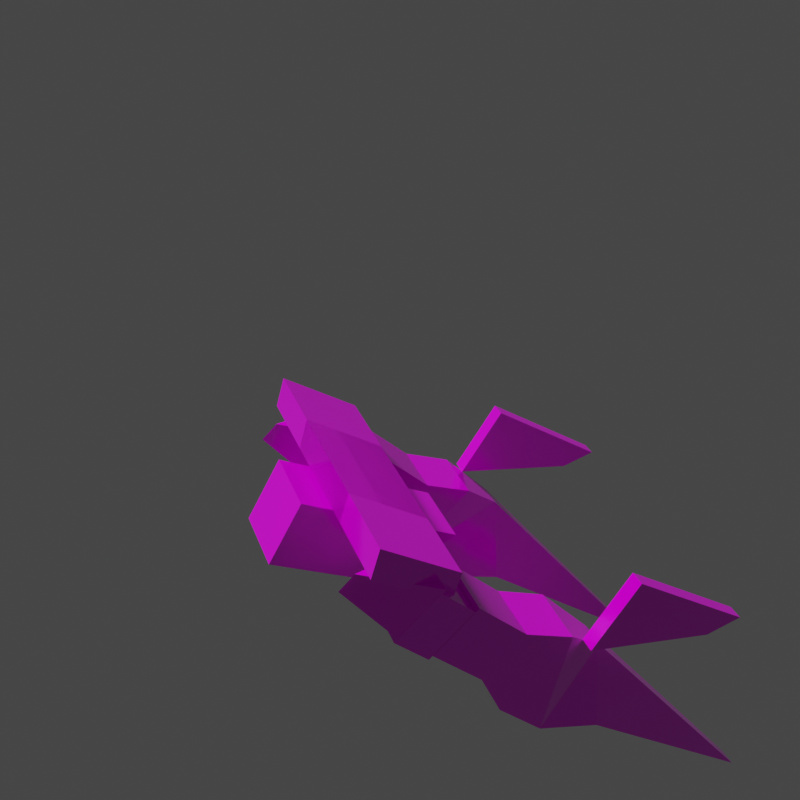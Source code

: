 # Source: render.blend  (saved by Blender 2.93.21; exported with 4.5.12 LTS)
import bpy
from mathutils import Matrix  # noqa: F401  (used for matrix-valued properties, if any)

bpy.ops.wm.read_factory_settings(use_empty=True)
scene = bpy.context.scene
scene.name = 'Scene'

# ---- collections
col_collection = bpy.data.collections.new('Collection'); scene.collection.children.link(col_collection)
col_r466 = bpy.data.collections.new('r466'); scene.collection.children.link(col_r466)

# ---- images (referenced by path relative to the original .blend; pixels are not part of the script)
import os
ASSET_DIR = os.environ.get("B2B_ASSET_DIR", "")  # directory of the original .blend (textures are referenced by path, not embedded)
HERE = os.path.dirname(os.path.abspath(__file__))  # packed textures are extracted next to this script under _unpacked/

def load_image(name, relpath, width, height, colorspace="sRGB"):
    """Load a texture the original file referenced (path relative to the .blend, or extracted next to this script)."""
    p = next((c for c in (os.path.join(HERE, relpath), os.path.join(ASSET_DIR, relpath)) if relpath and os.path.exists(c)), "")
    if p:
        img = bpy.data.images.load(p, check_existing=True)
        img.name = name
    else:  # same state as the original file: an image datablock whose file is absent (Cycles renders it pink)
        img = bpy.data.images.new(name, width, height)
        img.source = "FILE"
        img.filepath = "//" + (relpath or name)
    img.colorspace_settings.name = colorspace
    return img
img_s32_png_001 = load_image('s32.png.001', 's32.png', 1024, 1024, 'sRGB')

# ---- materials (node trees are filled in below, after node groups)
mat_tempesta_001 = bpy.data.materials.new('tempesta.001')

# ---- material node trees
mat_tempesta_001.use_nodes = True; mat_tempesta_001.node_tree.nodes.clear()
_N = mat_tempesta_001.node_tree.nodes; _L = mat_tempesta_001.node_tree.links
n0 = _N.new('ShaderNodeOutputMaterial'); n0.name = 'Material Output'; n0.location = (300, 300)
n1 = _N.new('ShaderNodeBsdfPrincipled'); n1.name = 'Principled BSDF'; n1.location = (10, 300)
n1.distribution = 'GGX'
n1.subsurface_method = 'BURLEY'
n1.inputs[2].default_value = 0.1136
n1.inputs[3].default_value = 1.45
n1.inputs[13].default_value = 1.0
n1.inputs[27].default_value = (0.0, 0.0, 0.0, 1.0)
n1.inputs[28].default_value = 1.0
n2 = _N.new('ShaderNodeTexImage'); n2.name = 'baseColorTexture'; n2.location = (-433, 207)
n2.label = 'baseColorTexture'
n2.image = img_s32_png_001
n2.interpolation = 'Closest'
n3 = _N.new('ShaderNodeUVMap'); n3.name = 'UV Map'; n3.location = (-631, 176)
n3.uv_map = 'UVMap'
_L.new(n1.outputs[0], n0.inputs[0])
_L.new(n2.outputs[0], n1.inputs[0])
_L.new(n3.outputs[0], n2.inputs[0])
n0.is_active_output = True

# ---- world
world_world = bpy.data.worlds.new('World'); scene.world = world_world
world_world.use_nodes = True; world_world.node_tree.nodes.clear()
_N = world_world.node_tree.nodes; _L = world_world.node_tree.links
n0 = _N.new('ShaderNodeOutputWorld'); n0.name = 'World Output'; n0.location = (300, 300)
n1 = _N.new('ShaderNodeBackground'); n1.name = 'Background'; n1.location = (10, 300)
n1.inputs[0].default_value = (0.05088, 0.05088, 0.05088, 0.0)
_L.new(n1.outputs[0], n0.inputs[0])
n0.is_active_output = True
world_world.color = (0.05088, 0.05088, 0.05088)
world_world.use_sun_shadow = False
world_world.sun_shadow_jitter_overblur = 0.0

# ---- cameras
cam_camera = bpy.data.cameras.new('Camera')
cam_camera.clip_end = 100.0
cam_camera.ortho_scale = 7.314

# ---- lights
light_light = bpy.data.lights.new('Light', 'SUN')
light_light.transmission_factor = 0.0
light_light.angle = 0.1993
light_light.energy = 3.0
light_light.shadow_soft_size = 0.1
light_light.shadow_cascade_max_distance = 1000.0

# ---- meshes
me_002 = bpy.data.meshes.new('立方体.002')
me_002.from_pydata([(3.281, -0.2602, -0.8609), (3.281, -0.2602, -0.2573), (2.43, 1.443, -0.8609), (2.43, 1.443, 0.8423), (4.133, 1.443, -0.8609), (4.133, 1.443, 0.8423), (2.43, 1.428, -0.9983), (2.43, 1.428, 0.7049), (2.43, 2.745, -0.9983), (2.43, 2.745, 0.7049), (4.133, 1.428, -0.9983), (4.133, 1.428, 0.7049), (4.133, 2.745, -0.9983), (4.133, 2.745, 0.7049), (2.43, 2.755, -0.8609), (2.43, 2.755, 0.8423), (2.43, 4.758, -0.8609), (2.43, 4.758, 0.8423), (4.133, 2.755, -0.8609), (4.133, 2.755, 0.8423), (4.133, 4.758, -0.8609), (4.133, 4.758, 0.8423), (2.43, 6.175, -1.42), (2.43, 6.175, 1.402), (4.133, 6.175, -1.42), (4.133, 6.175, 1.402), (2.43, 8.048, -1.42), (2.915, 7.852, 1.427), (4.133, 8.048, -1.42), (3.648, 7.852, 1.427), (2.43, 9.834, -0.5616), (3.04, 17.9, 0.105), (4.133, 9.834, -0.5616), (3.522, 17.9, 0.105)], [], [(0, 1, 3, 2), (2, 3, 5, 4), (4, 5, 1, 0), (2, 4, 0), (5, 3, 1), (6, 7, 9, 8), (8, 9, 13, 12), (12, 13, 11, 10), (10, 11, 7, 6), (8, 12, 10, 6), (13, 9, 7, 11), (14, 15, 17, 16), (17, 21, 25, 23), (20, 21, 19, 18), (18, 19, 15, 14), (16, 20, 18, 14), (21, 17, 15, 19), (23, 25, 29, 27), (16, 17, 23, 22), (21, 20, 24, 25), (20, 16, 22, 24), (29, 32, 33), (22, 23, 27, 26), (25, 24, 28, 29), (24, 22, 26, 28), (30, 31, 33, 32), (28, 26, 30, 32), (27, 29, 33, 31), (27, 30, 26), (29, 28, 32), (27, 31, 30)])
_uv = me_002.uv_layers.new(name='UVMap')
_uv.uv.foreach_set('vector', [0.2597, 0.3624, 0.2179, 0.3638, 0.1902, 0.4598, 0.26, 0.4605, 0.26, 0.4605, 0.1902, 0.4598, 0.1902, 0.4598, 0.26, 0.4605, 0.26, 0.4605, 0.1902, 0.4598, 0.2179, 0.3638, 0.2597, 0.3624, 0.26, 0.4605, 0.26, 0.4605, 0.2597, 0.3624, 0.1902, 0.4598, 0.1902, 0.4598, 0.2179, 0.3638, 0.3218, 0.1028, 0.247, 0.02977, 0.1905, 0.08765, 0.2653, 0.1607, 0.2653, 0.1607, 0.1905, 0.08765, 0.1905, 0.08765, 0.2653, 0.1607, 0.2653, 0.1607, 0.1905, 0.08765, 0.247, 0.02977, 0.3218, 0.1028, 0.3218, 0.1028, 0.247, 0.02977, 0.247, 0.02977, 0.3218, 0.1028, 0.2653, 0.1607, 0.2653, 0.1607, 0.3218, 0.1028, 0.3218, 0.1028, 0.1905, 0.08765, 0.1905, 0.08765, 0.247, 0.02977, 0.247, 0.02977, 0.3869, 0.1812, 0.3917, 0.1859, 0.3972, 0.1803, 0.3924, 0.1756, 0.3972, 0.1803, 0.3972, 0.1803, 0.4027, 0.1778, 0.4027, 0.1778, 0.3924, 0.1756, 0.3972, 0.1803, 0.3917, 0.1859, 0.3869, 0.1812, 0.3869, 0.1812, 0.3917, 0.1859, 0.3917, 0.1859, 0.3869, 0.1812, 0.3924, 0.1756, 0.3924, 0.1756, 0.3869, 0.1812, 0.3869, 0.1812, 0.3972, 0.1803, 0.3972, 0.1803, 0.3917, 0.1859, 0.3917, 0.1859, 0.1721, 0.2285, 0.1721, 0.2285, 0.2209, 0.1785, 0.2209, 0.1785, 0.3924, 0.1756, 0.3972, 0.1803, 0.4027, 0.1778, 0.3947, 0.17, 0.3972, 0.1803, 0.3924, 0.1756, 0.3947, 0.17, 0.4027, 0.1778, 0.3924, 0.1756, 0.3924, 0.1756, 0.3947, 0.17, 0.3947, 0.17, 0.4549, 0.1195, 0.4367, 0.1358, 0.3653, 0.1221, 0.09663, 0.1549, 0.1721, 0.2285, 0.2209, 0.1785, 0.1455, 0.1048, 0.1721, 0.2285, 0.09663, 0.1549, 0.1455, 0.1048, 0.2209, 0.1785, 0.09663, 0.1549, 0.09663, 0.1549, 0.1455, 0.1048, 0.1455, 0.1048, 0.4367, 0.1358, 0.3653, 0.1221, 0.3653, 0.1221, 0.4367, 0.1358, 0.1455, 0.1048, 0.1455, 0.1048, 0.2151, 0.0795, 0.2151, 0.0795, 0.4549, 0.1195, 0.4549, 0.1195, 0.3653, 0.1221, 0.3653, 0.1221, 0.2209, 0.1785, 0.2151, 0.0795, 0.1455, 0.1048, 0.2209, 0.1785, 0.1455, 0.1048, 0.2151, 0.0795, 0.4549, 0.1195, 0.3653, 0.1221, 0.4367, 0.1358])
me_002.materials.append(None)
me_002.use_remesh_fix_poles = True
me_002.use_remesh_preserve_attributes = False
me_002.update()
me_001 = bpy.data.meshes.new('立方体.001')
me_001.from_pydata([(1.0, -1.0, -1.0), (1.0, -1.0, 1.0), (1.0, 0.4913, -0.9659), (1.0, 1.0, 1.0), (0.0, 0.4913, -0.9659), (0.0, 1.0, 1.0), (0.0, -1.0, -1.0), (0.0, -1.0, 1.0), (-1.72, -0.6626, 1.098), (-1.72, -0.7494, 2.009), (-1.72, 0.3788, 0.8433), (-1.72, 0.292, 1.754), (3.944, -0.6626, 1.098), (3.944, -0.7494, 2.009), (3.944, 0.3788, 0.8433), (3.944, 0.292, 1.754)], [], [(4, 5, 3, 2), (2, 3, 1, 0), (4, 2, 0, 6), (3, 5, 7, 1), (0, 1, 7, 6), (8, 9, 11, 10), (10, 11, 15, 14), (14, 15, 13, 12), (12, 13, 9, 8), (10, 14, 12, 8), (15, 11, 9, 13)])
_uv = me_001.uv_layers.new(name='UVMap')
_uv.uv.foreach_set('vector', [0.3773, 0.1629, 0.3773, 0.172, 0.3857, 0.172, 0.3857, 0.1629, 0.3857, 0.1629, 0.3857, 0.172, 0.3857, 0.1924, 0.3857, 0.1779, 0.3773, 0.1629, 0.3857, 0.1629, 0.3857, 0.1779, 0.3773, 0.1779, 0.3857, 0.172, 0.3773, 0.172, 0.3773, 0.1924, 0.3857, 0.1924, 0.3857, 0.1779, 0.3857, 0.1924, 0.3773, 0.1924, 0.3773, 0.1779, 0.363, 0.1897, 0.363, 0.1972, 0.363, 0.1847, 0.363, 0.1772, 0.363, 0.1772, 0.363, 0.1847, 0.4102, 0.1847, 0.4102, 0.1772, 0.4102, 0.1772, 0.4102, 0.1847, 0.4102, 0.1972, 0.4102, 0.1897, 0.4102, 0.1897, 0.4102, 0.1972, 0.363, 0.1972, 0.363, 0.1897, 0.363, 0.1772, 0.4102, 0.1772, 0.4102, 0.1897, 0.363, 0.1897, 0.4102, 0.1847, 0.363, 0.1847, 0.363, 0.1972, 0.4102, 0.1972])
me_001.materials.append(None)
me_001.use_remesh_fix_poles = True
me_001.use_remesh_preserve_attributes = False
me_001.update()
me_015 = bpy.data.meshes.new('立方体.015')
me_015.from_pydata([(3.266, -0.1913, -0.3848), (3.266, 0.8713, 1.252), (3.266, 2.955, -1.084), (3.266, 3.822, -0.8457), (3.635, -0.1913, -0.3848), (3.635, 0.8713, 1.252), (3.635, 2.955, -1.084), (3.635, 3.822, -0.8457)], [], [(0, 1, 3, 2), (2, 3, 7, 6), (6, 7, 5, 4), (4, 5, 1, 0), (2, 6, 4, 0), (7, 3, 1, 5)])
_uv = me_015.uv_layers.new(name='UVMap')
_uv.uv.foreach_set('vector', [0.4421, 0.1583, 0.4434, 0.1203, 0.373, 0.1208, 0.3842, 0.1343, 0.3842, 0.1343, 0.373, 0.1208, 0.373, 0.1208, 0.3842, 0.1343, 0.3842, 0.1343, 0.373, 0.1208, 0.4434, 0.1203, 0.4421, 0.1583, 0.4421, 0.1583, 0.4434, 0.1203, 0.4434, 0.1203, 0.4421, 0.1583, 0.3842, 0.1343, 0.3842, 0.1343, 0.4421, 0.1583, 0.4421, 0.1583, 0.373, 0.1208, 0.373, 0.1208, 0.4434, 0.1203, 0.4434, 0.1203])
me_015.materials.append(None)
me_015.use_remesh_fix_poles = True
me_015.use_remesh_preserve_attributes = False
me_015.update()
arm_armature_001 = bpy.data.armatures.new('Armature.001')  # bones are not reproduced
arm_armature = bpy.data.armatures.new('Armature')  # bones are not reproduced

# ---- objects
ob_armature_001 = bpy.data.objects.new('Armature.001', arm_armature_001)
ob_light = bpy.data.objects.new('Light', light_light)
ob_rearcamera = bpy.data.objects.new('rearCamera', cam_camera)
ob_armature = bpy.data.objects.new('Armature', arm_armature)
ob_014 = bpy.data.objects.new('立方体.014', me_002)
ob_kibu_002 = bpy.data.objects.new('kibu.002', me_001)
ob_wing_005 = bpy.data.objects.new('wing.005', me_015)

# ---- transforms, parenting, visibility, modifiers, constraints
ob_armature_001.location = (0.0, 0.0, 0.0)
ob_armature_001.lineart.crease_threshold = 0.0
ob_light.location = (4.076, 1.005, 5.904)
ob_light.rotation_euler = (-0.73, 0.1077, 2.334)
ob_light.lock_rotations_4d = False
ob_light.empty_display_type = 'ARROWS'
ob_light.color = (0.0, 0.0, 0.0, 0.0)
ob_light.lineart.crease_threshold = 0.0
ob_rearcamera.location = (1.97, -0.257, 1.72)
ob_rearcamera.rotation_euler = (0.9752, -0.0, 1.194)
ob_rearcamera.lock_rotations_4d = False
ob_rearcamera.empty_display_type = 'ARROWS'
ob_rearcamera.color = (0.0, 0.0, 0.0, 0.0)
ob_rearcamera.display_type = 'WIRE'
ob_rearcamera.lineart.crease_threshold = 0.0
ob_armature.location = (0.0, 0.0, 0.0)
ob_armature.lineart.crease_threshold = 0.0
ob_014.location = (3.089e-17, 0.3342, 0.07689)
ob_014.rotation_euler = (-0.7974, -1.589e-16, 6.693e-17)
ob_014.scale = (0.09094, 0.09094, 0.09094)
ob_014.material_slots[0].link = 'OBJECT'; ob_014.material_slots[0].material = mat_tempesta_001
_vg = ob_014.vertex_groups.new(name='Rear')
_vg.add([0, 1, 2, 3, 4, 5, 6, 7, 8, 9, 10, 11, 12, 13, 14, 15, 16, 17, 18, 19, 20, 21, 22, 23, 24, 25, 26, 27, 28, 29, 30, 31, 32, 33], 1.0, 'REPLACE')
_m = ob_014.modifiers.new('ミラー', 'MIRROR')
_m = ob_014.modifiers.new('アーマチュア', 'ARMATURE')
_m.object = ob_armature_001
ob_kibu_002.location = (2.09e-16, 0.3994, -0.05859)
ob_kibu_002.rotation_euler = (-0.5088, -1.432e-16, 5.233e-17)
ob_kibu_002.scale = (0.08825, 0.2215, 0.08825)
ob_kibu_002.material_slots[0].link = 'OBJECT'; ob_kibu_002.material_slots[0].material = mat_tempesta_001
_vg = ob_kibu_002.vertex_groups.new(name='Rear')
_m = ob_kibu_002.modifiers.new('ミラー', 'MIRROR')
_m = ob_kibu_002.modifiers.new('アーマチュア', 'ARMATURE')
_m.object = ob_armature_001
ob_wing_005.location = (1.697e-16, 0.8803, -0.2359)
ob_wing_005.scale = (0.1093, 0.1093, 0.1093)
ob_wing_005.material_slots[0].link = 'OBJECT'; ob_wing_005.material_slots[0].material = mat_tempesta_001
_vg = ob_wing_005.vertex_groups.new(name='Rear')
_vg.add([0, 1, 2, 3, 4, 5, 6, 7], 1.0, 'REPLACE')
_m = ob_wing_005.modifiers.new('ミラー', 'MIRROR')
_m = ob_wing_005.modifiers.new('アーマチュア', 'ARMATURE')
_m.object = ob_armature_001

# ---- collection membership
scene.collection.objects.link(ob_armature_001)
col_collection.objects.link(ob_light)
col_collection.objects.link(ob_rearcamera)
col_collection.objects.link(ob_armature)
col_r466.objects.link(ob_014)
col_r466.objects.link(ob_kibu_002)
col_r466.objects.link(ob_wing_005)

# ---- scene / render settings (as saved in the file)
scene.camera = ob_rearcamera
scene.frame_start = 1; scene.frame_end = 250; scene.frame_set(1)
scene.render.engine = 'CYCLES'
scene.render.image_settings.compression = 100
scene.render.resolution_x = 48
scene.render.resolution_y = 48
scene.render.film_transparent = True
scene.cycles.use_denoising = False
scene.cycles.samples = 128
scene.cycles.sampling_pattern = 'TABULATED_SOBOL'
scene.cycles.use_adaptive_sampling = False
scene.cycles.use_light_tree = False
scene.view_settings.view_transform = 'Filmic'
bpy.context.view_layer.update()
